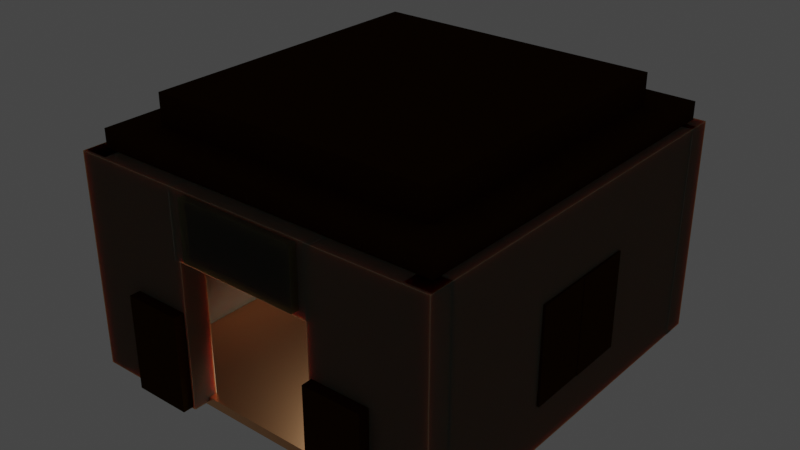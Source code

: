 # Source: house1.blend  (saved by Blender 3.0.42; exported with 4.5.12 LTS)
import bpy
from mathutils import Matrix  # noqa: F401  (used for matrix-valued properties, if any)

bpy.ops.wm.read_factory_settings(use_empty=True)
scene = bpy.context.scene
scene.name = 'Scene'

# ---- collections
col_collection = bpy.data.collections.new('Collection'); scene.collection.children.link(col_collection)

# ---- materials (node trees are filled in below, after node groups)
mat_material_002 = bpy.data.materials.new('Material.002')
mat_material_002.use_transparent_shadow = False
mat_material_003 = bpy.data.materials.new('Material.003')
mat_material_003.use_transparent_shadow = False
mat_material = bpy.data.materials.new('Material')
mat_material.alpha_threshold = 0.0
mat_material.use_transparent_shadow = False
mat_material.line_color = (0.0, 0.0, 0.0, 1.0)
mat_material_001 = bpy.data.materials.new('Material.001')
mat_material_001.use_transparent_shadow = False

# ---- material node trees
mat_material_002.use_nodes = True; mat_material_002.node_tree.nodes.clear()
_N = mat_material_002.node_tree.nodes; _L = mat_material_002.node_tree.links
n0 = _N.new('ShaderNodeBsdfPrincipled'); n0.name = 'Principled BSDF'; n0.location = (10, 300)
n0.distribution = 'GGX'
n0.subsurface_method = 'RANDOM_WALK_SKIN'
n0.inputs[0].default_value = (0.1155, 0.07647, 0.05253, 1.0)
n0.inputs[2].default_value = 1.0
n0.inputs[3].default_value = 1.45
n0.inputs[8].default_value = 1.0
n0.inputs[10].default_value = 0.03636
n0.inputs[11].default_value = 1.01
n0.inputs[13].default_value = 0.0
n0.inputs[27].default_value = (0.0, 0.0, 0.0, 1.0)
n0.inputs[28].default_value = 1.0
n1 = _N.new('ShaderNodeOutputMaterial'); n1.name = 'Material Output'; n1.location = (300, 300)
_L.new(n0.outputs[0], n1.inputs[0])
n1.is_active_output = True
mat_material_003.use_nodes = True; mat_material_003.node_tree.nodes.clear()
_N = mat_material_003.node_tree.nodes; _L = mat_material_003.node_tree.links
n0 = _N.new('ShaderNodeBsdfPrincipled'); n0.name = 'Principled BSDF'; n0.location = (10, 300)
n0.distribution = 'GGX'
n0.subsurface_method = 'RANDOM_WALK_SKIN'
n0.inputs[0].default_value = (0.02752, 0.009865, 0.0006226, 1.0)
n0.inputs[2].default_value = 1.0
n0.inputs[3].default_value = 1.45
n0.inputs[13].default_value = 0.0
n0.inputs[27].default_value = (0.0, 0.0, 0.0, 1.0)
n0.inputs[28].default_value = 1.0
n1 = _N.new('ShaderNodeOutputMaterial'); n1.name = 'Material Output'; n1.location = (300, 300)
_L.new(n0.outputs[0], n1.inputs[0])
n1.is_active_output = True
mat_material.use_nodes = True; mat_material.node_tree.nodes.clear()
_N = mat_material.node_tree.nodes; _L = mat_material.node_tree.links
n0 = _N.new('ShaderNodeOutputMaterial'); n0.name = 'Material Output'; n0.location = (300, 300)
n1 = _N.new('ShaderNodeBsdfPrincipled'); n1.name = 'Principled BSDF'; n1.location = (10, 300)
n1.distribution = 'GGX'
n1.subsurface_method = 'RANDOM_WALK_SKIN'
n1.inputs[0].default_value = (0.8, 0.4189, 0.2005, 1.0)
n1.inputs[1].default_value = 1.0
n1.inputs[2].default_value = 0.3364
n1.inputs[3].default_value = 1.45
n1.inputs[27].default_value = (0.0, 0.0, 0.0, 1.0)
n1.inputs[28].default_value = 1.0
_L.new(n1.outputs[0], n0.inputs[0])
n0.is_active_output = True
mat_material_001.use_nodes = True; mat_material_001.node_tree.nodes.clear()
_N = mat_material_001.node_tree.nodes; _L = mat_material_001.node_tree.links
n0 = _N.new('ShaderNodeBsdfPrincipled'); n0.name = 'Principled BSDF'; n0.location = (10, 300)
n0.distribution = 'GGX'
n0.subsurface_method = 'RANDOM_WALK_SKIN'
n0.inputs[0].default_value = (0.1149, 0.05816, 0.01028, 1.0)
n0.inputs[2].default_value = 1.0
n0.inputs[3].default_value = 1.45
n0.inputs[8].default_value = 1.0
n0.inputs[10].default_value = 0.6136
n0.inputs[11].default_value = 1.01
n0.inputs[13].default_value = 0.0
n0.inputs[18].default_value = 0.8864
n0.inputs[19].default_value = 0.25
n0.inputs[20].default_value = 1.0
n0.inputs[27].default_value = (0.0, 0.0, 0.0, 1.0)
n0.inputs[28].default_value = 1.0
n1 = _N.new('ShaderNodeOutputMaterial'); n1.name = 'Material Output'; n1.location = (300, 300)
_L.new(n0.outputs[0], n1.inputs[0])
n1.is_active_output = True

# ---- world
world_world = bpy.data.worlds.new('World'); scene.world = world_world
world_world.use_nodes = True; world_world.node_tree.nodes.clear()
_N = world_world.node_tree.nodes; _L = world_world.node_tree.links
n0 = _N.new('ShaderNodeOutputWorld'); n0.name = 'World Output'; n0.location = (300, 300)
n1 = _N.new('ShaderNodeBackground'); n1.name = 'Background'; n1.location = (10, 300)
n1.inputs[0].default_value = (0.05088, 0.05088, 0.05088, 1.0)
_L.new(n1.outputs[0], n0.inputs[0])
n0.is_active_output = True
world_world.color = (0.05088, 0.05088, 0.05088)
world_world.use_sun_shadow = False
world_world.sun_shadow_jitter_overblur = 0.0

# ---- lights
light_spot = bpy.data.lights.new('Spot', 'SPOT')
light_spot.transmission_factor = 0.0
light_spot.energy = 120.0
light_spot.shadow_soft_size = 0.25
light_spot.shadow_maximum_resolution = 0.006
light_spot.use_absolute_resolution = True
light_spot.spot_size = 1.789

# ---- meshes
me_cube = bpy.data.meshes.new('Cube')
me_cube.from_pydata([(-1.0, -1.0, -1.0), (-1.0, -1.0, 1.0), (-1.0, 1.0, -1.0), (-1.0, 1.0, 1.0), (1.0, -1.0, -1.0), (1.0, -1.0, 1.0), (1.0, 1.0, -1.0), (1.0, 1.0, 1.0)], [], [(0, 1, 3, 2), (2, 3, 7, 6), (6, 7, 5, 4), (4, 5, 1, 0), (2, 6, 4, 0), (7, 3, 1, 5)])
_uv = me_cube.uv_layers.new(name='UVMap')
_uv.uv.foreach_set('vector', [0.375, 0.0, 0.625, 0.0, 0.625, 0.25, 0.375, 0.25, 0.375, 0.25, 0.625, 0.25, 0.625, 0.5, 0.375, 0.5, 0.375, 0.5, 0.625, 0.5, 0.625, 0.75, 0.375, 0.75, 0.375, 0.75, 0.625, 0.75, 0.625, 1.0, 0.375, 1.0, 0.125, 0.5, 0.375, 0.5, 0.375, 0.75, 0.125, 0.75, 0.625, 0.5, 0.875, 0.5, 0.875, 0.75, 0.625, 0.75])
me_cube.materials.append(mat_material_002)
me_cube.use_remesh_fix_poles = True
me_cube.use_remesh_preserve_attributes = False
me_cube.update()
me_cube_001 = bpy.data.meshes.new('Cube.001')
me_cube_001.from_pydata([(-1.0, -1.0, -1.0), (-1.0, -1.0, 1.0), (-1.0, 1.0, -1.0), (-1.0, 1.0, 1.0), (1.0, -1.0, -1.0), (1.0, -1.0, 1.0), (1.0, 1.0, -1.0), (1.0, 1.0, 1.0)], [], [(0, 1, 3, 2), (2, 3, 7, 6), (6, 7, 5, 4), (4, 5, 1, 0), (2, 6, 4, 0), (7, 3, 1, 5)])
_uv = me_cube_001.uv_layers.new(name='UVMap')
_uv.uv.foreach_set('vector', [0.375, 0.0, 0.625, 0.0, 0.625, 0.25, 0.375, 0.25, 0.375, 0.25, 0.625, 0.25, 0.625, 0.5, 0.375, 0.5, 0.375, 0.5, 0.625, 0.5, 0.625, 0.75, 0.375, 0.75, 0.375, 0.75, 0.625, 0.75, 0.625, 1.0, 0.375, 1.0, 0.125, 0.5, 0.375, 0.5, 0.375, 0.75, 0.125, 0.75, 0.625, 0.5, 0.875, 0.5, 0.875, 0.75, 0.625, 0.75])
me_cube_001.materials.append(mat_material_002)
me_cube_001.use_remesh_fix_poles = True
me_cube_001.use_remesh_preserve_attributes = False
me_cube_001.update()
me_cube_002 = bpy.data.meshes.new('Cube.002')
me_cube_002.from_pydata([(-1.0, -1.0, -1.0), (-1.0, -1.0, 1.0), (-1.0, 1.0, -1.0), (-1.0, 1.0, 1.0), (1.0, -1.0, -1.0), (1.0, -1.0, 1.0), (1.0, 1.0, -1.0), (1.0, 1.0, 1.0)], [], [(0, 1, 3, 2), (2, 3, 7, 6), (6, 7, 5, 4), (4, 5, 1, 0), (2, 6, 4, 0), (7, 3, 1, 5)])
_uv = me_cube_002.uv_layers.new(name='UVMap')
_uv.uv.foreach_set('vector', [0.375, 0.0, 0.625, 0.0, 0.625, 0.25, 0.375, 0.25, 0.375, 0.25, 0.625, 0.25, 0.625, 0.5, 0.375, 0.5, 0.375, 0.5, 0.625, 0.5, 0.625, 0.75, 0.375, 0.75, 0.375, 0.75, 0.625, 0.75, 0.625, 1.0, 0.375, 1.0, 0.125, 0.5, 0.375, 0.5, 0.375, 0.75, 0.125, 0.75, 0.625, 0.5, 0.875, 0.5, 0.875, 0.75, 0.625, 0.75])
me_cube_002.materials.append(mat_material_002)
me_cube_002.use_remesh_fix_poles = True
me_cube_002.use_remesh_preserve_attributes = False
me_cube_002.update()
me_cube_003 = bpy.data.meshes.new('Cube.003')
me_cube_003.from_pydata([(-1.0, -1.0, -1.0), (-1.0, -1.0, 1.0), (-1.0, 1.0, -1.0), (-1.0, 1.0, 1.0), (1.0, -1.0, -1.0), (1.0, -1.0, 1.0), (1.0, 1.0, -1.0), (1.0, 1.0, 1.0)], [], [(0, 1, 3, 2), (2, 3, 7, 6), (6, 7, 5, 4), (4, 5, 1, 0), (2, 6, 4, 0), (7, 3, 1, 5)])
_uv = me_cube_003.uv_layers.new(name='UVMap')
_uv.uv.foreach_set('vector', [0.375, 0.0, 0.625, 0.0, 0.625, 0.25, 0.375, 0.25, 0.375, 0.25, 0.625, 0.25, 0.625, 0.5, 0.375, 0.5, 0.375, 0.5, 0.625, 0.5, 0.625, 0.75, 0.375, 0.75, 0.375, 0.75, 0.625, 0.75, 0.625, 1.0, 0.375, 1.0, 0.125, 0.5, 0.375, 0.5, 0.375, 0.75, 0.125, 0.75, 0.625, 0.5, 0.875, 0.5, 0.875, 0.75, 0.625, 0.75])
me_cube_003.materials.append(mat_material_002)
me_cube_003.use_remesh_fix_poles = True
me_cube_003.use_remesh_preserve_attributes = False
me_cube_003.update()
me_cube_004 = bpy.data.meshes.new('Cube.004')
me_cube_004.from_pydata([(-1.0, -1.0, -1.0), (-1.0, -1.0, 1.0), (-1.0, 1.0, -1.0), (-1.0, 1.0, 1.0), (1.0, -1.0, -1.0), (1.0, -1.0, 1.0), (1.0, 1.0, -1.0), (1.0, 1.0, 1.0)], [], [(0, 1, 3, 2), (2, 3, 7, 6), (6, 7, 5, 4), (4, 5, 1, 0), (2, 6, 4, 0), (7, 3, 1, 5)])
_uv = me_cube_004.uv_layers.new(name='UVMap')
_uv.uv.foreach_set('vector', [0.375, 0.0, 0.625, 0.0, 0.625, 0.25, 0.375, 0.25, 0.375, 0.25, 0.625, 0.25, 0.625, 0.5, 0.375, 0.5, 0.375, 0.5, 0.625, 0.5, 0.625, 0.75, 0.375, 0.75, 0.375, 0.75, 0.625, 0.75, 0.625, 1.0, 0.375, 1.0, 0.125, 0.5, 0.375, 0.5, 0.375, 0.75, 0.125, 0.75, 0.625, 0.5, 0.875, 0.5, 0.875, 0.75, 0.625, 0.75])
me_cube_004.materials.append(mat_material_002)
me_cube_004.use_remesh_fix_poles = True
me_cube_004.use_remesh_preserve_attributes = False
me_cube_004.update()
me_cube_005 = bpy.data.meshes.new('Cube.005')
me_cube_005.from_pydata([(-1.0, -1.0, -1.0), (-1.0, -1.0, 1.0), (-1.0, 1.0, -1.0), (-1.0, 1.0, 1.0), (1.0, -1.0, -1.0), (1.0, -1.0, 1.0), (1.0, 1.0, -1.0), (1.0, 1.0, 1.0)], [], [(0, 1, 3, 2), (2, 3, 7, 6), (6, 7, 5, 4), (4, 5, 1, 0), (2, 6, 4, 0), (7, 3, 1, 5)])
_uv = me_cube_005.uv_layers.new(name='UVMap')
_uv.uv.foreach_set('vector', [0.375, 0.0, 0.625, 0.0, 0.625, 0.25, 0.375, 0.25, 0.375, 0.25, 0.625, 0.25, 0.625, 0.5, 0.375, 0.5, 0.375, 0.5, 0.625, 0.5, 0.625, 0.75, 0.375, 0.75, 0.375, 0.75, 0.625, 0.75, 0.625, 1.0, 0.375, 1.0, 0.125, 0.5, 0.375, 0.5, 0.375, 0.75, 0.125, 0.75, 0.625, 0.5, 0.875, 0.5, 0.875, 0.75, 0.625, 0.75])
me_cube_005.materials.append(mat_material_002)
me_cube_005.use_remesh_fix_poles = True
me_cube_005.use_remesh_preserve_attributes = False
me_cube_005.update()
me_cube_006 = bpy.data.meshes.new('Cube.006')
me_cube_006.from_pydata([(-1.0, -1.0, -1.0), (-1.0, -1.0, 1.0), (-1.0, 1.0, -1.0), (-1.0, 1.0, 1.0), (1.0, -1.0, -1.0), (1.0, -1.0, 1.0), (1.0, 1.0, -1.0), (1.0, 1.0, 1.0)], [], [(0, 1, 3, 2), (2, 3, 7, 6), (6, 7, 5, 4), (4, 5, 1, 0), (2, 6, 4, 0), (7, 3, 1, 5)])
_uv = me_cube_006.uv_layers.new(name='UVMap')
_uv.uv.foreach_set('vector', [0.375, 0.0, 0.625, 0.0, 0.625, 0.25, 0.375, 0.25, 0.375, 0.25, 0.625, 0.25, 0.625, 0.5, 0.375, 0.5, 0.375, 0.5, 0.625, 0.5, 0.625, 0.75, 0.375, 0.75, 0.375, 0.75, 0.625, 0.75, 0.625, 1.0, 0.375, 1.0, 0.125, 0.5, 0.375, 0.5, 0.375, 0.75, 0.125, 0.75, 0.625, 0.5, 0.875, 0.5, 0.875, 0.75, 0.625, 0.75])
me_cube_006.materials.append(mat_material_003)
me_cube_006.use_remesh_fix_poles = True
me_cube_006.use_remesh_preserve_attributes = False
me_cube_006.update()
me_cube_008 = bpy.data.meshes.new('Cube.008')
me_cube_008.from_pydata([(-1.0, -1.0, -1.0), (-1.0, -1.0, 1.0), (-1.0, 1.0, -1.0), (-1.0, 1.0, 1.0), (1.0, -1.0, -1.0), (1.0, -1.0, 1.0), (1.0, 1.0, -1.0), (1.0, 1.0, 1.0)], [], [(0, 1, 3, 2), (2, 3, 7, 6), (6, 7, 5, 4), (4, 5, 1, 0), (2, 6, 4, 0), (7, 3, 1, 5)])
_uv = me_cube_008.uv_layers.new(name='UVMap')
_uv.uv.foreach_set('vector', [0.375, 0.0, 0.625, 0.0, 0.625, 0.25, 0.375, 0.25, 0.375, 0.25, 0.625, 0.25, 0.625, 0.5, 0.375, 0.5, 0.375, 0.5, 0.625, 0.5, 0.625, 0.75, 0.375, 0.75, 0.375, 0.75, 0.625, 0.75, 0.625, 1.0, 0.375, 1.0, 0.125, 0.5, 0.375, 0.5, 0.375, 0.75, 0.125, 0.75, 0.625, 0.5, 0.875, 0.5, 0.875, 0.75, 0.625, 0.75])
me_cube_008.materials.append(mat_material_003)
me_cube_008.use_remesh_fix_poles = True
me_cube_008.use_remesh_preserve_attributes = False
me_cube_008.update()
me_cube_009 = bpy.data.meshes.new('Cube.009')
me_cube_009.from_pydata([(-1.0, -1.0, -1.0), (-1.0, -1.0, 1.0), (-1.0, 1.0, -1.0), (-1.0, 1.0, 1.0), (1.0, -1.0, -1.0), (1.0, -1.0, 1.0), (1.0, 1.0, -1.0), (1.0, 1.0, 1.0)], [], [(0, 1, 3, 2), (2, 3, 7, 6), (6, 7, 5, 4), (4, 5, 1, 0), (2, 6, 4, 0), (7, 3, 1, 5)])
_uv = me_cube_009.uv_layers.new(name='UVMap')
_uv.uv.foreach_set('vector', [0.375, 0.0, 0.625, 0.0, 0.625, 0.25, 0.375, 0.25, 0.375, 0.25, 0.625, 0.25, 0.625, 0.5, 0.375, 0.5, 0.375, 0.5, 0.625, 0.5, 0.625, 0.75, 0.375, 0.75, 0.375, 0.75, 0.625, 0.75, 0.625, 1.0, 0.375, 1.0, 0.125, 0.5, 0.375, 0.5, 0.375, 0.75, 0.125, 0.75, 0.625, 0.5, 0.875, 0.5, 0.875, 0.75, 0.625, 0.75])
me_cube_009.materials.append(mat_material)
me_cube_009.use_remesh_fix_poles = True
me_cube_009.use_remesh_preserve_attributes = False
me_cube_009.update()
me_cube_010 = bpy.data.meshes.new('Cube.010')
me_cube_010.from_pydata([(-1.0, -1.0, -1.0), (-1.0, -1.0, 1.0), (-1.0, 1.0, -1.0), (-1.0, 1.0, 1.0), (1.0, -1.0, -1.0), (1.0, -1.0, 1.0), (1.0, 1.0, -1.0), (1.0, 1.0, 1.0)], [], [(0, 1, 3, 2), (2, 3, 7, 6), (6, 7, 5, 4), (4, 5, 1, 0), (2, 6, 4, 0), (7, 3, 1, 5)])
_uv = me_cube_010.uv_layers.new(name='UVMap')
_uv.uv.foreach_set('vector', [0.375, 0.0, 0.625, 0.0, 0.625, 0.25, 0.375, 0.25, 0.375, 0.25, 0.625, 0.25, 0.625, 0.5, 0.375, 0.5, 0.375, 0.5, 0.625, 0.5, 0.625, 0.75, 0.375, 0.75, 0.375, 0.75, 0.625, 0.75, 0.625, 1.0, 0.375, 1.0, 0.125, 0.5, 0.375, 0.5, 0.375, 0.75, 0.125, 0.75, 0.625, 0.5, 0.875, 0.5, 0.875, 0.75, 0.625, 0.75])
me_cube_010.materials.append(mat_material_003)
me_cube_010.use_remesh_fix_poles = True
me_cube_010.use_remesh_preserve_attributes = False
me_cube_010.update()
me_cube_011 = bpy.data.meshes.new('Cube.011')
me_cube_011.from_pydata([(-1.0, -1.0, -1.0), (-1.0, -1.0, 1.0), (-1.0, 1.0, -1.0), (-1.0, 1.0, 1.0), (1.0, -1.0, -1.0), (1.0, -1.0, 1.0), (1.0, 1.0, -1.0), (1.0, 1.0, 1.0)], [], [(0, 1, 3, 2), (2, 3, 7, 6), (6, 7, 5, 4), (4, 5, 1, 0), (2, 6, 4, 0), (7, 3, 1, 5)])
_uv = me_cube_011.uv_layers.new(name='UVMap')
_uv.uv.foreach_set('vector', [0.375, 0.0, 0.625, 0.0, 0.625, 0.25, 0.375, 0.25, 0.375, 0.25, 0.625, 0.25, 0.625, 0.5, 0.375, 0.5, 0.375, 0.5, 0.625, 0.5, 0.625, 0.75, 0.375, 0.75, 0.375, 0.75, 0.625, 0.75, 0.625, 1.0, 0.375, 1.0, 0.125, 0.5, 0.375, 0.5, 0.375, 0.75, 0.125, 0.75, 0.625, 0.5, 0.875, 0.5, 0.875, 0.75, 0.625, 0.75])
me_cube_011.materials.append(mat_material_003)
me_cube_011.use_remesh_fix_poles = True
me_cube_011.use_remesh_preserve_attributes = False
me_cube_011.update()
me_cube_012 = bpy.data.meshes.new('Cube.012')
me_cube_012.from_pydata([(-1.0, -1.0, -1.0), (-1.0, -1.0, 1.0), (-1.0, 1.0, -1.0), (-1.0, 1.0, 1.0), (1.0, -1.0, -1.0), (1.0, -1.0, 1.0), (1.0, 1.0, -1.0), (1.0, 1.0, 1.0)], [], [(0, 1, 3, 2), (2, 3, 7, 6), (6, 7, 5, 4), (4, 5, 1, 0), (2, 6, 4, 0), (7, 3, 1, 5)])
_uv = me_cube_012.uv_layers.new(name='UVMap')
_uv.uv.foreach_set('vector', [0.375, 0.0, 0.625, 0.0, 0.625, 0.25, 0.375, 0.25, 0.375, 0.25, 0.625, 0.25, 0.625, 0.5, 0.375, 0.5, 0.375, 0.5, 0.625, 0.5, 0.625, 0.75, 0.375, 0.75, 0.375, 0.75, 0.625, 0.75, 0.625, 1.0, 0.375, 1.0, 0.125, 0.5, 0.375, 0.5, 0.375, 0.75, 0.125, 0.75, 0.625, 0.5, 0.875, 0.5, 0.875, 0.75, 0.625, 0.75])
me_cube_012.materials.append(mat_material_003)
me_cube_012.use_remesh_fix_poles = True
me_cube_012.use_remesh_preserve_attributes = False
me_cube_012.update()
me_cube_013 = bpy.data.meshes.new('Cube.013')
me_cube_013.from_pydata([(-1.0, -1.0, -1.0), (-1.0, -1.0, 1.0), (-1.0, 1.0, -1.0), (-1.0, 1.0, 1.0), (1.0, -1.0, -1.0), (1.0, -1.0, 1.0), (1.0, 1.0, -1.0), (1.0, 1.0, 1.0)], [], [(0, 1, 3, 2), (2, 3, 7, 6), (6, 7, 5, 4), (4, 5, 1, 0), (2, 6, 4, 0), (7, 3, 1, 5)])
_uv = me_cube_013.uv_layers.new(name='UVMap')
_uv.uv.foreach_set('vector', [0.375, 0.0, 0.625, 0.0, 0.625, 0.25, 0.375, 0.25, 0.375, 0.25, 0.625, 0.25, 0.625, 0.5, 0.375, 0.5, 0.375, 0.5, 0.625, 0.5, 0.625, 0.75, 0.375, 0.75, 0.375, 0.75, 0.625, 0.75, 0.625, 1.0, 0.375, 1.0, 0.125, 0.5, 0.375, 0.5, 0.375, 0.75, 0.125, 0.75, 0.625, 0.5, 0.875, 0.5, 0.875, 0.75, 0.625, 0.75])
me_cube_013.materials.append(mat_material_003)
me_cube_013.use_remesh_fix_poles = True
me_cube_013.use_remesh_preserve_attributes = False
me_cube_013.update()
me_cube_014 = bpy.data.meshes.new('Cube.014')
me_cube_014.from_pydata([(-1.0, -1.0, -1.0), (-1.0, -1.0, 1.0), (-1.0, 1.0, -1.0), (-1.0, 1.0, 1.0), (1.0, -1.0, -1.0), (1.0, -1.0, 1.0), (1.0, 1.0, -1.0), (1.0, 1.0, 1.0)], [], [(0, 1, 3, 2), (2, 3, 7, 6), (6, 7, 5, 4), (4, 5, 1, 0), (2, 6, 4, 0), (7, 3, 1, 5)])
_uv = me_cube_014.uv_layers.new(name='UVMap')
_uv.uv.foreach_set('vector', [0.375, 0.0, 0.625, 0.0, 0.625, 0.25, 0.375, 0.25, 0.375, 0.25, 0.625, 0.25, 0.625, 0.5, 0.375, 0.5, 0.375, 0.5, 0.625, 0.5, 0.625, 0.75, 0.375, 0.75, 0.375, 0.75, 0.625, 0.75, 0.625, 1.0, 0.375, 1.0, 0.125, 0.5, 0.375, 0.5, 0.375, 0.75, 0.125, 0.75, 0.625, 0.5, 0.875, 0.5, 0.875, 0.75, 0.625, 0.75])
me_cube_014.materials.append(mat_material_003)
me_cube_014.use_remesh_fix_poles = True
me_cube_014.use_remesh_preserve_attributes = False
me_cube_014.update()
me_cube_015 = bpy.data.meshes.new('Cube.015')
me_cube_015.from_pydata([(-1.0, -1.0, -1.0), (-1.0, -1.0, 1.0), (-1.0, 1.0, -1.0), (-1.0, 1.0, 1.0), (1.0, -1.0, -1.0), (1.0, -1.0, 1.0), (1.0, 1.0, -1.0), (1.0, 1.0, 1.0)], [], [(0, 1, 3, 2), (2, 3, 7, 6), (6, 7, 5, 4), (4, 5, 1, 0), (2, 6, 4, 0), (7, 3, 1, 5)])
_uv = me_cube_015.uv_layers.new(name='UVMap')
_uv.uv.foreach_set('vector', [0.375, 0.0, 0.625, 0.0, 0.625, 0.25, 0.375, 0.25, 0.375, 0.25, 0.625, 0.25, 0.625, 0.5, 0.375, 0.5, 0.375, 0.5, 0.625, 0.5, 0.625, 0.75, 0.375, 0.75, 0.375, 0.75, 0.625, 0.75, 0.625, 1.0, 0.375, 1.0, 0.125, 0.5, 0.375, 0.5, 0.375, 0.75, 0.125, 0.75, 0.625, 0.5, 0.875, 0.5, 0.875, 0.75, 0.625, 0.75])
me_cube_015.materials.append(mat_material_003)
me_cube_015.use_remesh_fix_poles = True
me_cube_015.use_remesh_preserve_attributes = False
me_cube_015.update()
me_cube_016 = bpy.data.meshes.new('Cube.016')
me_cube_016.from_pydata([(-1.0, -1.0, -1.0), (-1.0, -1.0, 1.0), (-1.0, 1.0, -1.0), (-1.0, 1.0, 1.0), (1.0, -1.0, -1.0), (1.0, -1.0, 1.0), (1.0, 1.0, -1.0), (1.0, 1.0, 1.0)], [], [(0, 1, 3, 2), (2, 3, 7, 6), (6, 7, 5, 4), (4, 5, 1, 0), (2, 6, 4, 0), (7, 3, 1, 5)])
_uv = me_cube_016.uv_layers.new(name='UVMap')
_uv.uv.foreach_set('vector', [0.375, 0.0, 0.625, 0.0, 0.625, 0.25, 0.375, 0.25, 0.375, 0.25, 0.625, 0.25, 0.625, 0.5, 0.375, 0.5, 0.375, 0.5, 0.625, 0.5, 0.625, 0.75, 0.375, 0.75, 0.375, 0.75, 0.625, 0.75, 0.625, 1.0, 0.375, 1.0, 0.125, 0.5, 0.375, 0.5, 0.375, 0.75, 0.125, 0.75, 0.625, 0.5, 0.875, 0.5, 0.875, 0.75, 0.625, 0.75])
me_cube_016.materials.append(mat_material_001)
me_cube_016.use_remesh_fix_poles = True
me_cube_016.use_remesh_preserve_attributes = False
me_cube_016.update()

# ---- objects
ob_cube = bpy.data.objects.new('Cube', me_cube)
ob_cube_001 = bpy.data.objects.new('Cube.001', me_cube_001)
ob_cube_002 = bpy.data.objects.new('Cube.002', me_cube_002)
ob_cube_003 = bpy.data.objects.new('Cube.003', me_cube_003)
ob_cube_004 = bpy.data.objects.new('Cube.004', me_cube_004)
ob_cube_005 = bpy.data.objects.new('Cube.005', me_cube_005)
ob_cube_006 = bpy.data.objects.new('Cube.006', me_cube_006)
ob_cube_008 = bpy.data.objects.new('Cube.008', me_cube_008)
ob_cube_009 = bpy.data.objects.new('Cube.009', me_cube_009)
ob_cube_010 = bpy.data.objects.new('Cube.010', me_cube_010)
ob_cube_011 = bpy.data.objects.new('Cube.011', me_cube_011)
ob_cube_012 = bpy.data.objects.new('Cube.012', me_cube_012)
ob_cube_007 = bpy.data.objects.new('Cube.007', me_cube_013)
ob_cube_013 = bpy.data.objects.new('Cube.013', me_cube_014)
ob_cube_014 = bpy.data.objects.new('Cube.014', me_cube_015)
ob_cube_015 = bpy.data.objects.new('Cube.015', me_cube_016)
ob_spot = bpy.data.objects.new('Spot', light_spot)

# ---- transforms, parenting, visibility, modifiers, constraints
ob_cube.location = (0.0, 0.0, 0.0)
ob_cube.scale = (0.1169, 1.765, 1.0)
ob_cube_001.location = (1.628, 1.806, 0.0)
ob_cube_001.rotation_euler = (0.0, -0.0, -1.568)
ob_cube_001.scale = (0.1169, 1.744, 1.0)
ob_cube_002.location = (3.254, 0.0, 0.0)
ob_cube_002.scale = (0.1169, 1.765, 1.0)
ob_cube_003.location = (0.4178, -1.675, 0.0)
ob_cube_003.rotation_euler = (0.0, -0.0, -1.568)
ob_cube_003.scale = (0.1169, 0.5417, 1.0)
ob_cube_004.location = (2.83, -1.675, 0.0)
ob_cube_004.rotation_euler = (0.0, -0.0, -1.568)
ob_cube_004.scale = (0.1169, 0.5417, 1.0)
ob_cube_005.location = (1.627, -1.675, 0.6901)
ob_cube_005.rotation_euler = (0.0, -0.0, -1.568)
ob_cube_005.scale = (0.1169, 0.7223, 0.3117)
ob_cube_006.location = (0.6685, -1.835, -0.5333)
ob_cube_006.rotation_euler = (0.0, -0.0, -1.568)
ob_cube_006.scale = (0.05588, 0.269, 0.4474)
ob_cube_008.location = (1.624, 0.1281, 1.048)
ob_cube_008.rotation_euler = (-0.0, 1.572, -0.0)
ob_cube_008.scale = (0.1169, 1.765, 1.648)
ob_cube_009.location = (1.624, 0.1281, -1.002)
ob_cube_009.rotation_euler = (-0.0, 1.572, -0.0)
ob_cube_009.scale = (0.04154, 1.765, 1.648)
ob_cube_010.location = (1.624, 0.1281, 1.287)
ob_cube_010.rotation_euler = (-0.0, 1.572, -0.0)
ob_cube_010.scale = (0.1549, 1.435, 1.351)
ob_cube_011.location = (2.584, -1.835, -0.5333)
ob_cube_011.rotation_euler = (0.0, -0.0, -1.568)
ob_cube_011.scale = (0.05588, 0.269, 0.4474)
ob_cube_012.location = (3.335, 0.3373, -0.1296)
ob_cube_012.rotation_euler = (0.0, -0.0, 0.009616)
ob_cube_012.scale = (0.05588, 0.269, 0.4474)
ob_cube_007.location = (3.335, -0.1991, -0.1296)
ob_cube_007.rotation_euler = (0.0, -0.0, 0.009616)
ob_cube_007.scale = (0.05588, 0.269, 0.4474)
ob_cube_013.location = (-0.08913, 0.3373, -0.1296)
ob_cube_013.rotation_euler = (0.0, -0.0, 0.009616)
ob_cube_013.scale = (0.05588, 0.269, 0.4474)
ob_cube_014.location = (-0.08915, -0.1967, -0.1296)
ob_cube_014.rotation_euler = (0.0, -0.0, 0.009616)
ob_cube_014.scale = (0.05588, 0.269, 0.4474)
ob_cube_015.location = (1.655, -1.804, 0.7128)
ob_cube_015.rotation_euler = (1.566, -0.002847, -1.571)
ob_cube_015.scale = (0.05588, 0.269, 0.5638)
ob_spot.location = (1.6, 0.0, 0.794)
ob_spot.rotation_euler = (-0.03916, -0.01129, 0.0002211)

# ---- collection membership
col_collection.objects.link(ob_cube)
col_collection.objects.link(ob_cube_001)
col_collection.objects.link(ob_cube_002)
col_collection.objects.link(ob_cube_003)
col_collection.objects.link(ob_cube_004)
col_collection.objects.link(ob_cube_005)
col_collection.objects.link(ob_cube_006)
col_collection.objects.link(ob_cube_008)
col_collection.objects.link(ob_cube_009)
col_collection.objects.link(ob_cube_010)
col_collection.objects.link(ob_cube_011)
col_collection.objects.link(ob_cube_012)
col_collection.objects.link(ob_cube_007)
col_collection.objects.link(ob_cube_013)
col_collection.objects.link(ob_cube_014)
col_collection.objects.link(ob_cube_015)
col_collection.objects.link(ob_spot)

# ---- scene / render settings (as saved in the file)
scene.frame_start = 1; scene.frame_end = 250; scene.frame_set(1)
scene.render.engine = 'BLENDER_EEVEE_NEXT'
scene.cycles.sampling_pattern = 'TABULATED_SOBOL'
scene.cycles.use_light_tree = False
scene.view_settings.view_transform = 'Filmic'
bpy.context.view_layer.update()

# ---- added for rendering (the .blend has no active camera): camera
cam_auto = bpy.data.cameras.new('AutoCamera')
cam_auto.lens = 50.0
cam_auto.sensor_width = 36.0
cam_auto.clip_end = 1000.0
ob_auto_camera = bpy.data.objects.new('AutoCamera', cam_auto)
scene.collection.objects.link(ob_auto_camera)
ob_auto_camera.location = (6.96425, -6.39113, 4.47172)
ob_auto_camera.rotation_euler = (1.09748, -7.21219e-08, 0.694738)
scene.camera = ob_auto_camera
bpy.context.view_layer.update()
